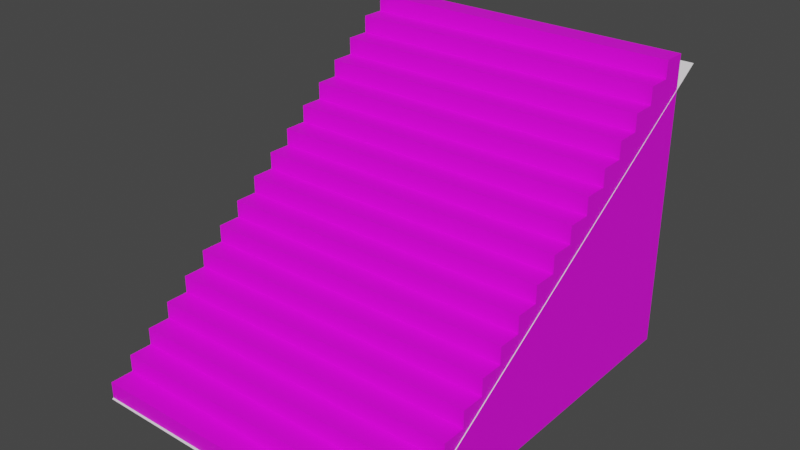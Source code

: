 # Source: Stair_2.blend  (saved by Blender 2.93.21; exported with 4.5.12 LTS)
import bpy
from mathutils import Matrix  # noqa: F401  (used for matrix-valued properties, if any)

bpy.ops.wm.read_factory_settings(use_empty=True)
scene = bpy.context.scene
scene.name = 'Scene'

# ---- collections
col_stair = bpy.data.collections.new('STAIR'); scene.collection.children.link(col_stair)

# ---- images (referenced by path relative to the original .blend; pixels are not part of the script)
import os
ASSET_DIR = os.environ.get("B2B_ASSET_DIR", "")  # directory of the original .blend (textures are referenced by path, not embedded)
HERE = os.path.dirname(os.path.abspath(__file__))  # packed textures are extracted next to this script under _unpacked/

def load_image(name, relpath, width, height, colorspace="sRGB"):
    """Load a texture the original file referenced (path relative to the .blend, or extracted next to this script)."""
    p = next((c for c in (os.path.join(HERE, relpath), os.path.join(ASSET_DIR, relpath)) if relpath and os.path.exists(c)), "")
    if p:
        img = bpy.data.images.load(p, check_existing=True)
        img.name = name
    else:  # same state as the original file: an image datablock whose file is absent (Cycles renders it pink)
        img = bpy.data.images.new(name, width, height)
        img.source = "FILE"
        img.filepath = "//" + (relpath or name)
    img.colorspace_settings.name = colorspace
    return img
img_ebrivcast_tga_026 = load_image('ebrivcast.tga.026', 'ebrivcast.tga', 1024, 1024, 'sRGB')

# ---- materials (node trees are filled in below, after node groups)
mat_castle = bpy.data.materials.new('CASTLE')
mat_castle.use_transparent_shadow = False

# ---- material node trees
mat_castle.use_nodes = True; mat_castle.node_tree.nodes.clear()
_N = mat_castle.node_tree.nodes; _L = mat_castle.node_tree.links
n0 = _N.new('ShaderNodeBsdfPrincipled'); n0.name = 'Principled BSDF'; n0.location = (10, 300)
n0.distribution = 'GGX'
n0.subsurface_method = 'BURLEY'
n0.inputs[3].default_value = 1.45
n0.inputs[27].default_value = (0.0, 0.0, 0.0, 1.0)
n0.inputs[28].default_value = 1.0
n1 = _N.new('ShaderNodeOutputMaterial'); n1.name = 'Material Output'; n1.location = (300, 300)
n2 = _N.new('ShaderNodeTexImage'); n2.name = 'Image Texture'; n2.location = (-280, 280)
n2.image = img_ebrivcast_tga_026
_L.new(n0.outputs[0], n1.inputs[0])
_L.new(n2.outputs[0], n0.inputs[0])
n1.is_active_output = True

# ---- world
world_world = bpy.data.worlds.new('World'); scene.world = world_world
world_world.use_nodes = True; world_world.node_tree.nodes.clear()
_N = world_world.node_tree.nodes; _L = world_world.node_tree.links
n0 = _N.new('ShaderNodeOutputWorld'); n0.name = 'World Output'; n0.location = (300, 300)
n1 = _N.new('ShaderNodeBackground'); n1.name = 'Background'; n1.location = (10, 300)
n1.inputs[0].default_value = (0.05088, 0.05088, 0.05088, 1.0)
_L.new(n1.outputs[0], n0.inputs[0])
n0.is_active_output = True
world_world.color = (0.05088, 0.05088, 0.05088)
world_world.use_sun_shadow = False
world_world.sun_shadow_jitter_overblur = 0.0

# ---- meshes
me_straightstair23_001 = bpy.data.meshes.new('STRAIGHTSTAIR23.001')
me_straightstair23_001.from_pydata([(-32.85, 39.06, 30.56), (-32.85, 34.31, 27.06), (-32.85, 34.31, 30.56), (32.84, 34.31, 27.06), (32.84, 39.06, 30.56), (32.84, 34.31, 30.56), (-32.85, 39.06, -28.92), (32.84, 39.06, -28.92), (-32.85, 29.57, 23.56), (-32.85, 29.57, 27.06), (32.84, 29.57, 23.56), (32.84, 29.57, 27.06), (-32.85, 24.82, 20.07), (-32.85, 24.82, 23.56), (32.84, 24.82, 20.07), (32.84, 24.82, 23.56), (-32.85, 20.07, 16.57), (-32.85, 20.07, 20.07), (32.84, 20.07, 16.57), (32.84, 20.07, 20.07), (-32.85, 15.33, 13.07), (-32.85, 15.33, 16.57), (32.84, 15.33, 13.07), (32.84, 15.33, 16.57), (-32.85, 10.58, 9.569), (-32.85, 10.58, 13.07), (32.84, 10.58, 9.569), (32.84, 10.58, 13.07), (-32.85, 5.834, 6.071), (-32.85, 5.834, 9.569), (32.84, 5.834, 6.071), (32.84, 5.834, 9.569), (-32.85, 1.088, 2.572), (-32.85, 1.088, 6.071), (32.84, 1.088, 2.572), (32.84, 1.088, 6.071), (-32.85, -3.659, -0.9267), (-32.85, -3.659, 2.572), (32.84, -3.659, -0.9267), (32.84, -3.659, 2.572), (-32.85, -8.405, -4.425), (-32.85, -8.405, -0.9267), (32.84, -8.405, -4.425), (32.84, -8.405, -0.9267), (-32.85, -13.15, -7.924), (-32.85, -13.15, -4.425), (32.84, -13.15, -7.924), (32.84, -13.15, -4.425), (-32.85, -17.9, -11.42), (-32.85, -17.9, -7.924), (32.84, -17.9, -11.42), (32.84, -17.9, -7.924), (-32.85, -22.64, -14.92), (-32.85, -22.64, -11.42), (32.84, -22.64, -14.92), (32.84, -22.64, -11.42), (-32.85, -27.39, -18.42), (-32.85, -27.39, -14.92), (32.84, -27.39, -18.42), (32.84, -27.39, -14.92), (-32.85, -32.14, -21.92), (-32.85, -32.14, -18.42), (32.84, -32.14, -21.92), (32.84, -32.14, -18.42), (-32.85, -36.88, -25.42), (-32.85, -36.88, -21.92), (32.84, -36.88, -25.42), (32.84, -36.88, -21.92), (-32.85, -41.63, -28.92), (-32.85, -41.63, -25.42), (32.84, -41.63, -28.92), (32.84, -41.63, -25.42), (-32.85, 39.06, 30.56), (-32.85, 34.31, 30.56), (32.84, 34.31, 30.56), (32.84, 39.06, 30.56), (-32.85, 34.31, 30.56), (-32.85, 34.31, 27.06), (32.84, 34.31, 27.06), (32.84, 34.31, 30.56), (-32.85, 34.31, 27.06), (-32.85, 29.57, 27.06), (32.84, 29.57, 27.06), (32.84, 34.31, 27.06), (-32.85, 29.57, 27.06), (-32.85, 29.57, 23.56), (32.84, 29.57, 23.56), (32.84, 29.57, 27.06), (-32.85, 29.57, 23.56), (-32.85, 24.82, 23.56), (32.84, 24.82, 23.56), (32.84, 29.57, 23.56), (-32.85, 24.82, 23.56), (-32.85, 24.82, 20.07), (32.84, 24.82, 20.07), (32.84, 24.82, 23.56), (-32.85, 24.82, 20.07), (-32.85, 20.07, 20.07), (32.84, 20.07, 20.07), (32.84, 24.82, 20.07), (-32.85, 20.07, 20.07), (-32.85, 20.07, 16.57), (32.84, 20.07, 16.57), (32.84, 20.07, 20.07), (-32.85, 20.07, 16.57), (-32.85, 15.33, 16.57), (32.84, 15.33, 16.57), (32.84, 20.07, 16.57), (-32.85, 15.33, 16.57), (-32.85, 15.33, 13.07), (32.84, 15.33, 13.07), (32.84, 15.33, 16.57), (-32.85, 15.33, 13.07), (-32.85, 10.58, 13.07), (32.84, 10.58, 13.07), (32.84, 15.33, 13.07), (-32.85, 10.58, 13.07), (-32.85, 10.58, 9.569), (32.84, 10.58, 9.569), (32.84, 10.58, 13.07), (-32.85, 10.58, 9.569), (-32.85, 5.834, 9.569), (32.84, 5.834, 9.569), (32.84, 10.58, 9.569), (-32.85, 5.834, 9.569), (-32.85, 5.834, 6.071), (32.84, 5.834, 6.071), (32.84, 5.834, 9.569), (-32.85, 5.834, 6.071), (-32.85, 1.088, 6.071), (32.84, 1.088, 6.071), (32.84, 5.834, 6.071), (-32.85, 1.088, 6.071), (-32.85, 1.088, 2.572), (32.84, 1.088, 2.572), (32.84, 1.088, 6.071), (-32.85, 1.088, 2.572), (-32.85, -3.659, 2.572), (32.84, -3.659, 2.572), (32.84, 1.088, 2.572), (-32.85, -3.659, 2.572), (-32.85, -3.659, -0.9267), (32.84, -3.659, -0.9267), (32.84, -3.659, 2.572), (-32.85, -3.659, -0.9267), (-32.85, -8.405, -0.9267), (32.84, -8.405, -0.9267), (32.84, -3.659, -0.9267), (-32.85, -8.405, -0.9267), (-32.85, -8.405, -4.425), (32.84, -8.405, -4.425), (32.84, -8.405, -0.9267), (-32.85, -8.405, -4.425), (-32.85, -13.15, -4.425), (32.84, -13.15, -4.425), (32.84, -8.405, -4.425), (-32.85, -13.15, -4.425), (-32.85, -13.15, -7.924), (32.84, -13.15, -7.924), (32.84, -13.15, -4.425), (-32.85, -13.15, -7.924), (-32.85, -17.9, -7.924), (32.84, -17.9, -7.924), (32.84, -13.15, -7.924), (-32.85, -17.9, -7.924), (-32.85, -17.9, -11.42), (32.84, -17.9, -11.42), (32.84, -17.9, -7.924), (-32.85, -17.9, -11.42), (-32.85, -22.64, -11.42), (32.84, -22.64, -11.42), (32.84, -17.9, -11.42), (-32.85, -22.64, -11.42), (-32.85, -22.64, -14.92), (32.84, -22.64, -14.92), (32.84, -22.64, -11.42), (-32.85, -22.64, -14.92), (-32.85, -27.39, -14.92), (32.84, -27.39, -14.92), (32.84, -22.64, -14.92), (-32.85, -27.39, -14.92), (-32.85, -27.39, -18.42), (32.84, -27.39, -18.42), (32.84, -27.39, -14.92), (-32.85, -27.39, -18.42), (-32.85, -32.14, -18.42), (32.84, -32.14, -18.42), (32.84, -27.39, -18.42), (-32.85, -32.14, -18.42), (-32.85, -32.14, -21.92), (32.84, -32.14, -21.92), (32.84, -32.14, -18.42), (-32.85, -32.14, -21.92), (-32.85, -36.88, -21.92), (32.84, -36.88, -21.92), (32.84, -32.14, -21.92), (-32.85, -36.88, -21.92), (-32.85, -36.88, -25.42), (32.84, -36.88, -25.42), (32.84, -36.88, -21.92), (-32.85, -36.88, -25.42), (-32.85, -41.63, -25.42), (32.84, -41.63, -25.42), (32.84, -36.88, -25.42), (-32.85, -41.63, -25.42), (-32.85, -41.63, -28.92), (32.84, -41.63, -28.92), (32.84, -41.63, -25.42), (-32.85, -41.63, -28.92), (-32.85, 39.06, -28.92), (32.84, 39.06, -28.92), (32.84, -41.63, -28.92), (-32.85, 39.06, -28.92), (-32.85, 39.06, 30.56), (32.84, 39.06, 30.56), (32.84, 39.06, -28.92)], [], [(2, 0, 1), (1, 0, 6), (1, 6, 8), (8, 6, 12), (8, 12, 13), (1, 8, 9), (17, 12, 16), (16, 12, 6), (16, 6, 20), (20, 6, 24), (20, 24, 25), (16, 20, 21), (29, 24, 28), (28, 24, 6), (28, 6, 32), (32, 6, 36), (32, 36, 37), (28, 32, 33), (41, 36, 40), (40, 36, 6), (40, 6, 44), (44, 6, 48), (44, 48, 49), (40, 44, 45), (53, 48, 52), (52, 48, 6), (52, 6, 56), (56, 6, 60), (56, 60, 61), (52, 56, 57), (65, 60, 64), (64, 60, 6), (64, 6, 68), (64, 68, 69), (5, 3, 4), (4, 3, 7), (11, 10, 3), (3, 10, 7), (15, 14, 10), (10, 14, 7), (19, 18, 14), (14, 18, 7), (23, 22, 18), (18, 22, 7), (27, 26, 22), (22, 26, 7), (31, 30, 26), (26, 30, 7), (35, 34, 30), (30, 34, 7), (39, 38, 34), (34, 38, 7), (43, 42, 38), (38, 42, 7), (47, 46, 42), (42, 46, 7), (51, 50, 46), (46, 50, 7), (55, 54, 50), (50, 54, 7), (59, 58, 54), (54, 58, 7), (63, 62, 58), (58, 62, 7), (67, 66, 62), (62, 66, 7), (71, 70, 66), (66, 70, 7), (73, 74, 72), (72, 74, 75), (77, 78, 76), (76, 78, 79), (81, 82, 80), (80, 82, 83), (85, 86, 84), (84, 86, 87), (89, 90, 88), (88, 90, 91), (93, 94, 92), (92, 94, 95), (97, 98, 96), (96, 98, 99), (101, 102, 100), (100, 102, 103), (105, 106, 104), (104, 106, 107), (109, 110, 108), (108, 110, 111), (113, 114, 112), (112, 114, 115), (117, 118, 116), (116, 118, 119), (121, 122, 120), (120, 122, 123), (125, 126, 124), (124, 126, 127), (129, 130, 128), (128, 130, 131), (133, 134, 132), (132, 134, 135), (137, 138, 136), (136, 138, 139), (141, 142, 140), (140, 142, 143), (145, 146, 144), (144, 146, 147), (149, 150, 148), (148, 150, 151), (153, 154, 152), (152, 154, 155), (157, 158, 156), (156, 158, 159), (161, 162, 160), (160, 162, 163), (165, 166, 164), (164, 166, 167), (169, 170, 168), (168, 170, 171), (173, 174, 172), (172, 174, 175), (177, 178, 176), (176, 178, 179), (181, 182, 180), (180, 182, 183), (185, 186, 184), (184, 186, 187), (189, 190, 188), (188, 190, 191), (193, 194, 192), (192, 194, 195), (197, 198, 196), (196, 198, 199), (201, 202, 200), (200, 202, 203), (205, 206, 204), (204, 206, 207), (209, 210, 208), (208, 210, 211), (213, 214, 212), (212, 214, 215)])
_uv = me_straightstair23_001.uv_layers.new(name='UVMap')
_uv.uv.foreach_set('vector', [1.033, 0.6728, 1.013, 0.6728, 1.033, 0.6574, 1.033, 0.6574, 1.013, 0.6728, 1.013, 0.4108, 1.033, 0.6574, 1.013, 0.4108, 1.053, 0.642, 1.053, 0.642, 1.013, 0.4108, 1.074, 0.6266, 1.053, 0.642, 1.074, 0.6266, 1.074, 0.642, 1.033, 0.6574, 1.053, 0.642, 1.053, 0.6574, 1.094, 0.6266, 1.074, 0.6266, 1.094, 0.6112, 1.094, 0.6112, 1.074, 0.6266, 1.013, 0.4108, 1.094, 0.6112, 1.013, 0.4108, 1.115, 0.5958, 1.115, 0.5958, 1.013, 0.4108, 1.135, 0.5803, 1.115, 0.5958, 1.135, 0.5803, 1.135, 0.5958, 1.094, 0.6112, 1.115, 0.5958, 1.115, 0.6112, 1.155, 0.5803, 1.135, 0.5803, 1.155, 0.5649, 1.155, 0.5649, 1.135, 0.5803, 1.013, 0.4108, 1.155, 0.5649, 1.013, 0.4108, 1.176, 0.5495, 1.176, 0.5495, 1.013, 0.4108, 1.196, 0.5341, 1.176, 0.5495, 1.196, 0.5341, 1.196, 0.5495, 1.155, 0.5649, 1.176, 0.5495, 1.176, 0.5649, 1.217, 0.5341, 1.196, 0.5341, 1.217, 0.5187, 1.217, 0.5187, 1.196, 0.5341, 1.013, 0.4108, 1.217, 0.5187, 1.013, 0.4108, 1.237, 0.5033, 1.237, 0.5033, 1.013, 0.4108, 1.257, 0.4878, 1.237, 0.5033, 1.257, 0.4878, 1.257, 0.5033, 1.217, 0.5187, 1.237, 0.5033, 1.237, 0.5187, 1.278, 0.4878, 1.257, 0.4878, 1.278, 0.4724, 1.278, 0.4724, 1.257, 0.4878, 1.013, 0.4108, 1.278, 0.4724, 1.013, 0.4108, 1.298, 0.457, 1.298, 0.457, 1.013, 0.4108, 1.318, 0.4416, 1.298, 0.457, 1.318, 0.4416, 1.318, 0.457, 1.278, 0.4724, 1.298, 0.457, 1.298, 0.4724, 1.339, 0.4416, 1.318, 0.4416, 1.339, 0.4262, 1.339, 0.4262, 1.318, 0.4416, 1.013, 0.4108, 1.339, 0.4262, 1.013, 0.4108, 1.359, 0.4108, 1.339, 0.4262, 1.359, 0.4108, 1.359, 0.4262, 1.033, 0.6728, 1.033, 0.6574, 1.013, 0.6728, 1.013, 0.6728, 1.033, 0.6574, 1.013, 0.4108, 1.053, 0.6574, 1.053, 0.642, 1.033, 0.6574, 1.033, 0.6574, 1.053, 0.642, 1.013, 0.4108, 1.074, 0.642, 1.074, 0.6266, 1.053, 0.642, 1.053, 0.642, 1.074, 0.6266, 1.013, 0.4108, 1.094, 0.6266, 1.094, 0.6112, 1.074, 0.6266, 1.074, 0.6266, 1.094, 0.6112, 1.013, 0.4108, 1.115, 0.6112, 1.115, 0.5958, 1.094, 0.6112, 1.094, 0.6112, 1.115, 0.5958, 1.013, 0.4108, 1.135, 0.5958, 1.135, 0.5803, 1.115, 0.5958, 1.115, 0.5958, 1.135, 0.5803, 1.013, 0.4108, 1.155, 0.5803, 1.155, 0.5649, 1.135, 0.5803, 1.135, 0.5803, 1.155, 0.5649, 1.013, 0.4108, 1.176, 0.5649, 1.176, 0.5495, 1.155, 0.5649, 1.155, 0.5649, 1.176, 0.5495, 1.013, 0.4108, 1.196, 0.5495, 1.196, 0.5341, 1.176, 0.5495, 1.176, 0.5495, 1.196, 0.5341, 1.013, 0.4108, 1.217, 0.5341, 1.217, 0.5187, 1.196, 0.5341, 1.196, 0.5341, 1.217, 0.5187, 1.013, 0.4108, 1.237, 0.5187, 1.237, 0.5033, 1.217, 0.5187, 1.217, 0.5187, 1.237, 0.5033, 1.013, 0.4108, 1.257, 0.5033, 1.257, 0.4878, 1.237, 0.5033, 1.237, 0.5033, 1.257, 0.4878, 1.013, 0.4108, 1.278, 0.4878, 1.278, 0.4724, 1.257, 0.4878, 1.257, 0.4878, 1.278, 0.4724, 1.013, 0.4108, 1.298, 0.4724, 1.298, 0.457, 1.278, 0.4724, 1.278, 0.4724, 1.298, 0.457, 1.013, 0.4108, 1.318, 0.457, 1.318, 0.4416, 1.298, 0.457, 1.298, 0.457, 1.318, 0.4416, 1.013, 0.4108, 1.339, 0.4416, 1.339, 0.4262, 1.318, 0.4416, 1.318, 0.4416, 1.339, 0.4262, 1.013, 0.4108, 1.359, 0.4262, 1.359, 0.4108, 1.339, 0.4262, 1.339, 0.4262, 1.359, 0.4108, 1.013, 0.4108, 1.066, 0.2529, 1.327, 0.2529, 1.066, 0.2701, 1.066, 0.2701, 1.327, 0.2529, 1.327, 0.2701, 1.066, 0.2876, 1.328, 0.2876, 1.066, 0.3044, 1.066, 0.3044, 1.328, 0.2876, 1.328, 0.3044, 1.066, 0.2359, 1.327, 0.2359, 1.066, 0.2529, 1.066, 0.2529, 1.327, 0.2359, 1.327, 0.2529, 1.066, 0.2705, 1.328, 0.2705, 1.066, 0.2876, 1.066, 0.2876, 1.328, 0.2705, 1.328, 0.2876, 1.066, 0.2188, 1.327, 0.2188, 1.066, 0.2359, 1.066, 0.2359, 1.327, 0.2188, 1.327, 0.2359, 1.066, 0.2533, 1.328, 0.2533, 1.066, 0.2705, 1.066, 0.2705, 1.328, 0.2533, 1.328, 0.2705, 1.066, 0.2876, 1.327, 0.2876, 1.066, 0.3049, 1.066, 0.3049, 1.327, 0.2876, 1.327, 0.3049, 1.066, 0.2362, 1.328, 0.2362, 1.066, 0.2533, 1.066, 0.2533, 1.328, 0.2362, 1.328, 0.2533, 1.066, 0.2701, 1.327, 0.2701, 1.066, 0.2876, 1.066, 0.2876, 1.327, 0.2701, 1.327, 0.2876, 1.066, 0.219, 1.328, 0.219, 1.066, 0.2362, 1.066, 0.2362, 1.328, 0.219, 1.328, 0.2362, 1.066, 0.2529, 1.327, 0.2529, 1.066, 0.2701, 1.066, 0.2701, 1.327, 0.2529, 1.327, 0.2701, 1.066, 0.2705, 1.328, 0.2705, 1.066, 0.2876, 1.066, 0.2876, 1.328, 0.2705, 1.328, 0.2876, 1.066, 0.2359, 1.327, 0.2359, 1.066, 0.2529, 1.066, 0.2529, 1.327, 0.2359, 1.327, 0.2529, 1.066, 0.2533, 1.328, 0.2533, 1.066, 0.2705, 1.066, 0.2705, 1.328, 0.2533, 1.328, 0.2705, 1.066, 0.2188, 1.327, 0.2188, 1.066, 0.2359, 1.066, 0.2359, 1.327, 0.2188, 1.327, 0.2359, 1.066, 0.2362, 1.328, 0.2362, 1.066, 0.2533, 1.066, 0.2533, 1.328, 0.2362, 1.328, 0.2533, 1.066, 0.2701, 1.327, 0.2701, 1.066, 0.2876, 1.066, 0.2876, 1.327, 0.2701, 1.327, 0.2876, 1.066, 0.219, 1.328, 0.219, 1.066, 0.2362, 1.066, 0.2362, 1.328, 0.219, 1.328, 0.2362, 1.066, 0.2529, 1.327, 0.2529, 1.066, 0.2701, 1.066, 0.2701, 1.327, 0.2529, 1.327, 0.2701, 1.066, 0.2705, 1.328, 0.2705, 1.066, 0.2876, 1.066, 0.2876, 1.328, 0.2705, 1.328, 0.2876, 1.066, 0.2359, 1.327, 0.2359, 1.066, 0.2529, 1.066, 0.2529, 1.327, 0.2359, 1.327, 0.2529, 1.066, 0.2533, 1.328, 0.2533, 1.066, 0.2705, 1.066, 0.2705, 1.328, 0.2533, 1.328, 0.2705, 1.066, 0.2188, 1.327, 0.2188, 1.066, 0.2359, 1.066, 0.2359, 1.327, 0.2188, 1.327, 0.2359, 1.066, 0.2362, 1.328, 0.2362, 1.066, 0.2533, 1.066, 0.2533, 1.328, 0.2362, 1.328, 0.2533, 1.066, 0.2876, 1.327, 0.2876, 1.066, 0.3049, 1.066, 0.3049, 1.327, 0.2876, 1.327, 0.3049, 1.066, 0.219, 1.328, 0.219, 1.066, 0.2362, 1.066, 0.2362, 1.328, 0.219, 1.328, 0.2362, 1.066, 0.2701, 1.327, 0.2701, 1.066, 0.2876, 1.066, 0.2876, 1.327, 0.2701, 1.327, 0.2876, 1.066, 0.2705, 1.328, 0.2705, 1.066, 0.2876, 1.066, 0.2876, 1.328, 0.2705, 1.328, 0.2876, 1.066, 0.2529, 1.327, 0.2529, 1.066, 0.2701, 1.066, 0.2701, 1.327, 0.2529, 1.327, 0.2701, 1.066, 0.2533, 1.328, 0.2533, 1.066, 0.2705, 1.066, 0.2705, 1.328, 0.2533, 1.328, 0.2705, 1.066, 0.2359, 1.327, 0.2359, 1.066, 0.2529, 1.066, 0.2529, 1.327, 0.2359, 1.327, 0.2529, 1.066, 0.2362, 1.328, 0.2362, 1.066, 0.2533, 1.066, 0.2533, 1.328, 0.2362, 1.328, 0.2533, 1.066, 0.2188, 1.327, 0.2188, 1.066, 0.2359, 1.066, 0.2359, 1.327, 0.2188, 1.327, 0.2359, 1.066, 0.219, 1.328, 0.219, 1.066, 0.2362, 1.066, 0.2362, 1.328, 0.219, 1.328, 0.2362, 0.7421, 0.0, 0.7421, 0.3068, 0.3863, 0.0, 0.3863, 0.0, 0.7421, 0.3068, 0.3863, 0.3068, 0.629, 0.6153, 0.3221, 0.6153, 0.629, 0.3375, 0.629, 0.3375, 0.3221, 0.6153, 0.3221, 0.3375])
me_straightstair23_001.materials.append(mat_castle)
me_straightstair23_001.use_remesh_fix_poles = True
me_straightstair23_001.use_remesh_preserve_attributes = False
me_straightstair23_001.update()
me_straightstair23_001.normals_split_custom_set([tuple(v) for v in zip(*[iter([-1.0, 0.0, 0.0, -1.0, 0.0, 0.0, -1.0, 0.0, 0.0, -1.0, 0.0, 0.0, -1.0, 0.0, 0.0, -1.0, 0.0, 0.0, -1.0, 0.0, 0.0, -1.0, 0.0, 0.0, -1.0, 0.0, 0.0, -1.0, 0.0, 0.0, -1.0, 0.0, 0.0, -1.0, 0.0, 0.0, -1.0, 0.0, 0.0, -1.0, 0.0, 0.0, -1.0, 0.0, 0.0, -1.0, 0.0, 0.0, -1.0, 0.0, 0.0, -1.0, 0.0, 0.0, -1.0, 0.0, 0.0, -1.0, 0.0, 0.0, -1.0, 0.0, 0.0, -1.0, 0.0, 0.0, -1.0, 0.0, 0.0, -1.0, 0.0, 0.0, -1.0, 0.0, 0.0, -1.0, 0.0, 0.0, -1.0, 0.0, 0.0, -1.0, -8.648e-07, 0.0, -1.0, -8.648e-07, 0.0, -1.0, -8.648e-07, 0.0, -1.0, 0.0, 0.0, -1.0, 0.0, 0.0, -1.0, 0.0, 0.0, -1.0, 0.0, 0.0, -1.0, 0.0, 0.0, -1.0, 0.0, 0.0, -1.0, 0.0, 0.0, -1.0, 0.0, 0.0, -1.0, 0.0, 0.0, -1.0, 0.0, 0.0, -1.0, 0.0, 0.0, -1.0, 0.0, 0.0, -1.0, 8.648e-07, 0.0, -1.0, 8.648e-07, 0.0, -1.0, 8.648e-07, 0.0, -1.0, -4.324e-07, 0.0, -1.0, -4.324e-07, 0.0, -1.0, -4.324e-07, 0.0, -1.0, 0.0, 0.0, -1.0, 0.0, 0.0, -1.0, 0.0, 0.0, -1.0, 0.0, 0.0, -1.0, 0.0, 0.0, -1.0, 0.0, 0.0, -1.0, 0.0, 0.0, -1.0, 0.0, 0.0, -1.0, 0.0, 0.0, -1.0, 0.0, 0.0, -1.0, 0.0, 0.0, -1.0, 0.0, 0.0, -1.0, 0.0, 0.0, -1.0, 0.0, 0.0, -1.0, 0.0, 0.0, -1.0, -4.324e-07, 0.0, -1.0, -4.324e-07, 0.0, -1.0, -4.324e-07, 0.0, -1.0, 0.0, 0.0, -1.0, 0.0, 0.0, -1.0, 0.0, 0.0, -1.0, 0.0, 0.0, -1.0, 0.0, 0.0, -1.0, 0.0, 0.0, -1.0, 0.0, 0.0, -1.0, 0.0, 0.0, -1.0, 0.0, 0.0, -1.0, 0.0, 0.0, -1.0, 0.0, 0.0, -1.0, 0.0, 0.0, -1.0, 0.0, 0.0, -1.0, 0.0, 0.0, -1.0, 0.0, 0.0, -1.0, -1.081e-07, 0.0, -1.0, -1.081e-07, 0.0, -1.0, -1.081e-07, 0.0, -1.0, 0.0, 0.0, -1.0, 0.0, 0.0, -1.0, 0.0, 0.0, -1.0, 0.0, 0.0, -1.0, 0.0, 0.0, -1.0, 0.0, 0.0, -1.0, 0.0, 0.0, -1.0, 0.0, 0.0, -1.0, 0.0, 0.0, -1.0, 0.0, 0.0, -1.0, 0.0, 0.0, -1.0, 0.0, 0.0, -1.0, 0.0, 0.0, -1.0, 0.0, 0.0, -1.0, 0.0, 0.0, -1.0, 0.0, 0.0, -1.0, 0.0, 0.0, -1.0, 0.0, 0.0, 1.0, 0.0, 0.0, 1.0, 0.0, 0.0, 1.0, 0.0, 0.0, 1.0, -8.648e-07, 0.0, 1.0, -8.648e-07, 0.0, 1.0, -8.648e-07, 0.0, 1.0, 0.0, 0.0, 1.0, 0.0, 0.0, 1.0, 0.0, 0.0, 1.0, 0.0, 0.0, 1.0, 0.0, 0.0, 1.0, 0.0, 0.0, 1.0, 0.0, 0.0, 1.0, 0.0, 0.0, 1.0, 0.0, 0.0, 1.0, 0.0, 0.0, 1.0, 0.0, 0.0, 1.0, 0.0, 0.0, 1.0, 0.0, 0.0, 1.0, 0.0, 0.0, 1.0, 0.0, 0.0, 1.0, 0.0, 0.0, 1.0, 0.0, 0.0, 1.0, 0.0, 0.0, 1.0, 0.0, 0.0, 1.0, 0.0, 0.0, 1.0, 0.0, 0.0, 1.0, 0.0, 0.0, 1.0, 0.0, 0.0, 1.0, 0.0, 0.0, 1.0, 0.0, 0.0, 1.0, 0.0, 0.0, 1.0, 0.0, 0.0, 1.0, 0.0, 0.0, 1.0, 0.0, 0.0, 1.0, 0.0, 0.0, 1.0, 0.0, 0.0, 1.0, 0.0, 0.0, 1.0, 0.0, 0.0, 1.0, 0.0, 0.0, 1.0, 0.0, 0.0, 1.0, 0.0, 0.0, 1.0, 0.0, 0.0, 1.0, 0.0, 0.0, 1.0, 0.0, 0.0, 1.0, 0.0, 0.0, 1.0, 0.0, 0.0, 1.0, 0.0, 0.0, 1.0, 0.0, 0.0, 1.0, 0.0, 0.0, 1.0, 0.0, 0.0, 1.0, -4.324e-07, 0.0, 1.0, -4.324e-07, 0.0, 1.0, -4.324e-07, 0.0, 1.0, 0.0, 0.0, 1.0, 0.0, 0.0, 1.0, 0.0, 0.0, 1.0, 0.0, 0.0, 1.0, 0.0, 0.0, 1.0, 0.0, 0.0, 1.0, 0.0, 0.0, 1.0, 0.0, 0.0, 1.0, 0.0, 0.0, 1.0, 0.0, 0.0, 1.0, 0.0, 0.0, 1.0, 0.0, 0.0, 1.0, 0.0, 0.0, 1.0, 0.0, 0.0, 1.0, 0.0, 0.0, 1.0, 0.0, 0.0, 1.0, 0.0, 0.0, 1.0, 0.0, 0.0, 1.0, 0.0, 0.0, 1.0, 0.0, 0.0, 1.0, 0.0, 0.0, 1.0, -2.162e-07, 0.0, 1.0, -2.162e-07, 0.0, 1.0, -2.162e-07, 0.0, 1.0, 0.0, 0.0, 1.0, 0.0, 0.0, 1.0, 0.0, 0.0, 1.0, 0.0, 0.0, 1.0, 0.0, 0.0, 1.0, 0.0, 0.0, 1.0, 0.0, 0.0, 1.0, 0.0, 0.0, 1.0, 0.0, 0.0, 1.0, -1.081e-07, 0.0, 1.0, -1.081e-07, 0.0, 1.0, -1.081e-07, 0.0, 1.0, 0.0, 0.0, 1.0, 0.0, 0.0, 1.0, 0.0, 0.0, 1.0, 5.405e-08, 0.0, 1.0, 5.405e-08, 0.0, 1.0, 5.405e-08, 0.0, 1.0, 0.0, 0.0, 1.0, 0.0, 0.0, 1.0, 0.0, 0.0, 1.0, 0.0, 0.0, 1.0, 0.0, 0.0, 1.0, 0.0, 0.0, 0.0, 0.0, 1.0, 0.0, 0.0, 1.0, 0.0, 0.0, 1.0, 0.0, 0.0, 1.0, 0.0, 0.0, 1.0, 0.0, 0.0, 1.0, 0.0, -1.0, 0.0, 0.0, -1.0, 0.0, 0.0, -1.0, 0.0, 0.0, -1.0, 0.0, 0.0, -1.0, 0.0, 0.0, -1.0, 0.0, 0.0, 0.0, 1.0, 0.0, 0.0, 1.0, 0.0, 0.0, 1.0, 0.0, 0.0, 1.0, 0.0, 0.0, 1.0, 0.0, 0.0, 1.0, 0.0, -1.0, 2.125e-06, 0.0, -1.0, 2.125e-06, 0.0, -1.0, 2.125e-06, 0.0, -1.0, 2.125e-06, 0.0, -1.0, 2.125e-06, 0.0, -1.0, 2.125e-06, 0.0, 0.0, 1.0, 0.0, 0.0, 1.0, 0.0, 0.0, 1.0, 0.0, 0.0, 1.0, 0.0, 0.0, 1.0, 0.0, 0.0, 1.0, 0.0, -1.0, 0.0, 0.0, -1.0, 0.0, 0.0, -1.0, 0.0, 0.0, -1.0, 0.0, 0.0, -1.0, 0.0, 0.0, -1.0, 0.0, 0.0, 0.0, 1.0, 0.0, 0.0, 1.0, 0.0, 0.0, 1.0, 0.0, 0.0, 1.0, 0.0, 0.0, 1.0, 0.0, 0.0, 1.0, 0.0, -1.0, 0.0, 0.0, -1.0, 0.0, 0.0, -1.0, 0.0, 0.0, -1.0, 0.0, 0.0, -1.0, 0.0, 0.0, -1.0, 0.0, 0.0, 0.0, 1.0, 0.0, 0.0, 1.0, 0.0, 0.0, 1.0, 0.0, 0.0, 1.0, 0.0, 0.0, 1.0, 0.0, 0.0, 1.0, 0.0, -1.0, 0.0, 0.0, -1.0, 0.0, 0.0, -1.0, 0.0, 0.0, -1.0, 0.0, 0.0, -1.0, 0.0, 0.0, -1.0, 0.0, 0.0, 0.0, 1.0, 0.0, 0.0, 1.0, 0.0, 0.0, 1.0, 0.0, 0.0, 1.0, 0.0, 0.0, 1.0, 0.0, 0.0, 1.0, 0.0, -1.0, 0.0, 0.0, -1.0, 0.0, 0.0, -1.0, 0.0, 0.0, -1.0, 0.0, 0.0, -1.0, 0.0, 0.0, -1.0, 0.0, 0.0, 0.0, 1.0, 0.0, 0.0, 1.0, 0.0, 0.0, 1.0, 0.0, 0.0, 1.0, 0.0, 0.0, 1.0, 0.0, 0.0, 1.0, 0.0, -1.0, 0.0, 0.0, -1.0, 0.0, 0.0, -1.0, 0.0, 0.0, -1.0, 0.0, 0.0, -1.0, 0.0, 0.0, -1.0, 0.0, 0.0, 0.0, 1.0, 0.0, 0.0, 1.0, 0.0, 0.0, 1.0, 0.0, 0.0, 1.0, 0.0, 0.0, 1.0, 0.0, 0.0, 1.0, 0.0, -1.0, -1.129e-06, 0.0, -1.0, -1.129e-06, 0.0, -1.0, -1.129e-06, 0.0, -1.0, -1.062e-06, 0.0, -1.0, -1.062e-06, 0.0, -1.0, -1.062e-06, 0.0, 0.0, 1.0, 0.0, 0.0, 1.0, 0.0, 0.0, 1.0, 0.0, 0.0, 1.0, 0.0, 0.0, 1.0, 0.0, 0.0, 1.0, 0.0, -1.0, 0.0, 0.0, -1.0, 0.0, 0.0, -1.0, 0.0, 0.0, -1.0, 0.0, 0.0, -1.0, 0.0, 0.0, -1.0, 0.0, 0.0, 0.0, 1.0, 0.0, 0.0, 1.0, 0.0, 0.0, 1.0, 0.0, 0.0, 1.0, 0.0, 0.0, 1.0, 0.0, 0.0, 1.0, 0.0, -1.0, 0.0, 0.0, -1.0, 0.0, 0.0, -1.0, 0.0, 0.0, -1.0, 0.0, 0.0, -1.0, 0.0, 0.0, -1.0, 0.0, 0.0, 0.0, 1.0, 0.0, 0.0, 1.0, 0.0, 0.0, 1.0, 0.0, 0.0, 1.0, 0.0, 0.0, 1.0, 0.0, 0.0, 1.0, 0.0, -1.0, -1.062e-06, 0.0, -1.0, -1.062e-06, 0.0, -1.0, -1.062e-06, 0.0, -1.0, -1.062e-06, 0.0, -1.0, -1.062e-06, 0.0, -1.0, -1.062e-06, 0.0, 0.0, 1.0, 0.0, 0.0, 1.0, 0.0, 0.0, 1.0, 0.0, 0.0, 1.0, 0.0, 0.0, 1.0, 0.0, 0.0, 1.0, 0.0, -1.0, 0.0, 0.0, -1.0, 0.0, 0.0, -1.0, 0.0, 0.0, -1.0, 1.062e-06, 0.0, -1.0, 1.062e-06, 0.0, -1.0, 1.062e-06, 0.0, 0.0, 1.0, 0.0, 0.0, 1.0, 0.0, 0.0, 1.0, 0.0, 0.0, 1.0, 0.0, 0.0, 1.0, 0.0, 0.0, 1.0, 0.0, -1.0, 0.0, 0.0, -1.0, 0.0, 0.0, -1.0, 0.0, 0.0, -1.0, 0.0, 0.0, -1.0, 0.0, 0.0, -1.0, 0.0, 0.0, 0.0, 1.0, 0.0, 0.0, 1.0, 0.0, 0.0, 1.0, 0.0, 0.0, 1.0, 0.0, 0.0, 1.0, 0.0, 0.0, 1.0, 0.0, -1.0, 1.062e-06, 0.0, -1.0, 1.062e-06, 0.0, -1.0, 1.062e-06, 0.0, -1.0, 0.0, 0.0, -1.0, 0.0, 0.0, -1.0, 0.0, 0.0, 0.0, 1.0, 0.0, 0.0, 1.0, 0.0, 0.0, 1.0, 0.0, 0.0, 1.0, 0.0, 0.0, 1.0, 0.0, 0.0, 1.0, 0.0, -1.0, 0.0, 0.0, -1.0, 0.0, 0.0, -1.0, 0.0, 0.0, -1.0, 0.0, 0.0, -1.0, 0.0, 0.0, -1.0, 0.0, 0.0, 0.0, 1.0, 0.0, 0.0, 1.0, 0.0, 0.0, 1.0, 0.0, 0.0, 1.0, 0.0, 0.0, 1.0, 0.0, 0.0, 1.0, 0.0, -1.0, 0.0, 0.0, -1.0, 0.0, 0.0, -1.0, 0.0, 0.0, -1.0, 0.0, 0.0, -1.0, 0.0, 0.0, -1.0, 0.0, 0.0, 0.0, 1.0, 0.0, 0.0, 1.0, 0.0, 0.0, 1.0, 0.0, 0.0, 1.0, 0.0, 0.0, 1.0, 0.0, 0.0, 1.0, 0.0, -1.0, 0.0, 0.0, -1.0, 0.0, 0.0, -1.0, 0.0, 0.0, -1.0, 0.0, 0.0, -1.0, 0.0, 0.0, -1.0, 0.0, 0.0, 0.0, -1.0, 0.0, 0.0, -1.0, 0.0, 0.0, -1.0, 0.0, 0.0, -1.0, 0.0, 0.0, -1.0, 0.0, 0.0, -1.0, 0.0, 1.0, 0.0, 0.0, 1.0, 0.0, 0.0, 1.0, 0.0, 0.0, 1.0, 0.0, 0.0, 1.0, 0.0, 0.0, 1.0, 0.0])] * 3)])
me_plane_028 = bpy.data.meshes.new('Plane.028')
me_plane_028.from_pydata([(-1.647, -1.294, 1.14), (-1.653, 1.297, 1.14), (1.754, -1.297, -1.075), (1.748, 1.294, -1.075)], [], [(0, 2, 3, 1)])
_uv = me_plane_028.uv_layers.new(name='UVMap')
_uv.uv.foreach_set('vector', [0.0, 0.0, 0.0, 0.0, 0.0, 0.0, 0.0, 0.0])
me_plane_028.use_remesh_fix_poles = True
me_plane_028.use_remesh_preserve_attributes = False
me_plane_028.update()

# ---- objects
ob_stair = bpy.data.objects.new('STAIR', me_straightstair23_001)
ob_stair_r1 = bpy.data.objects.new('STAIR_R1', me_plane_028)

# ---- transforms, parenting, visibility, modifiers, constraints
ob_stair.location = (0.0, 0.0, 28.92)
ob_stair.use_empty_image_alpha = True
ob_stair_r1.location = (0.0, 0.0, 28.92)
ob_stair_r1.rotation_euler = (0.0, -0.0, 1.571)
ob_stair_r1.scale = (25.45, -25.45, -25.45)

# ---- collection membership
col_stair.objects.link(ob_stair)
col_stair.objects.link(ob_stair_r1)

# ---- scene / render settings (as saved in the file)
scene.frame_start = 1; scene.frame_end = 250; scene.frame_set(1)
scene.render.engine = 'BLENDER_EEVEE_NEXT'
scene.cycles.use_denoising = False
scene.cycles.samples = 128
scene.cycles.sampling_pattern = 'TABULATED_SOBOL'
scene.cycles.use_adaptive_sampling = False
scene.cycles.use_light_tree = False
scene.view_settings.view_transform = 'Filmic'
bpy.context.view_layer.update()

# ---- added for rendering (the .blend has no active camera and no usable light): camera, sun
cam_auto = bpy.data.cameras.new('AutoCamera')
cam_auto.lens = 50.0
cam_auto.sensor_width = 36.0
cam_auto.clip_end = 2016.92
ob_auto_camera = bpy.data.objects.new('AutoCamera', cam_auto)
scene.collection.objects.link(ob_auto_camera)
ob_auto_camera.location = (114.927, -136.624, 121.629)
ob_auto_camera.rotation_euler = (1.09748, -7.21219e-08, 0.694738)
scene.camera = ob_auto_camera
light_auto_sun = bpy.data.lights.new('AutoSun', 'SUN')
light_auto_sun.energy = 3.0
light_auto_sun.angle = 0.0523599
ob_auto_sun = bpy.data.objects.new('AutoSun', light_auto_sun)
scene.collection.objects.link(ob_auto_sun)
ob_auto_sun.rotation_euler = (0.872665, 0.174533, 0.523599)
bpy.context.view_layer.update()
